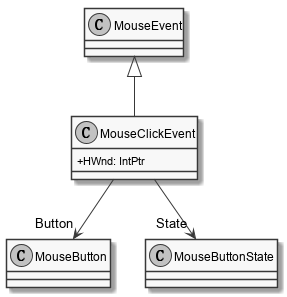

The diagram above was rendered by PlantUML. Its source (embedded in the PNG):
@startuml
skinparam monochrome true
skinparam classAttributeIconSize 0

class MouseClickEvent {
    + HWnd: IntPtr
}
MouseEvent <|-- MouseClickEvent
MouseClickEvent --> "Button" MouseButton
MouseClickEvent --> "State" MouseButtonState
@enduml